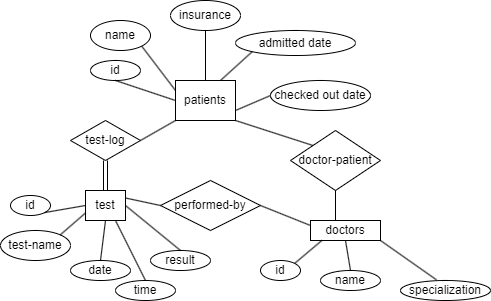

The diagram above was exported from draw.io. Its source (the exported page's mxGraphModel, read from the mxfile embedded in the PNG):
<mxGraphModel dx="1034" dy="446" grid="1" gridSize="10" guides="1" tooltips="1" connect="1" arrows="1" fold="1" page="1" pageScale="1" pageWidth="850" pageHeight="1100" math="0" shadow="0">
  <root>
    <mxCell id="0" />
    <mxCell id="1" parent="0" />
    <mxCell id="AIbwYdlbAgwa5cJs_QJs-1" value="patients" style="rounded=0;whiteSpace=wrap;html=1;" parent="1" vertex="1">
      <mxGeometry x="345" y="100" width="60" height="40" as="geometry" />
    </mxCell>
    <mxCell id="bXzwXOr082gfyG161su8-1" value="name" style="ellipse;whiteSpace=wrap;html=1;" parent="1" vertex="1">
      <mxGeometry x="260" y="40" width="60" height="30" as="geometry" />
    </mxCell>
    <mxCell id="bXzwXOr082gfyG161su8-2" value="insurance" style="ellipse;whiteSpace=wrap;html=1;" parent="1" vertex="1">
      <mxGeometry x="340" y="20" width="70" height="30" as="geometry" />
    </mxCell>
    <mxCell id="bXzwXOr082gfyG161su8-3" value="id" style="ellipse;whiteSpace=wrap;html=1;" parent="1" vertex="1">
      <mxGeometry x="260" y="80" width="50" height="20" as="geometry" />
    </mxCell>
    <mxCell id="bXzwXOr082gfyG161su8-4" value="admitted date" style="ellipse;whiteSpace=wrap;html=1;" parent="1" vertex="1">
      <mxGeometry x="405" y="50" width="120" height="25" as="geometry" />
    </mxCell>
    <mxCell id="bXzwXOr082gfyG161su8-5" value="checked out date" style="ellipse;whiteSpace=wrap;html=1;" parent="1" vertex="1">
      <mxGeometry x="440" y="100" width="100" height="30" as="geometry" />
    </mxCell>
    <mxCell id="bXzwXOr082gfyG161su8-8" value="" style="endArrow=none;html=1;rounded=0;entryX=0.5;entryY=1;entryDx=0;entryDy=0;exitX=0;exitY=0.5;exitDx=0;exitDy=0;" parent="1" source="AIbwYdlbAgwa5cJs_QJs-1" target="bXzwXOr082gfyG161su8-3" edge="1">
      <mxGeometry width="50" height="50" relative="1" as="geometry">
        <mxPoint x="340" y="120" as="sourcePoint" />
        <mxPoint x="430" y="200" as="targetPoint" />
      </mxGeometry>
    </mxCell>
    <mxCell id="bXzwXOr082gfyG161su8-9" value="" style="endArrow=none;html=1;rounded=0;entryX=1;entryY=1;entryDx=0;entryDy=0;exitX=0;exitY=0.25;exitDx=0;exitDy=0;" parent="1" source="AIbwYdlbAgwa5cJs_QJs-1" target="bXzwXOr082gfyG161su8-1" edge="1">
      <mxGeometry width="50" height="50" relative="1" as="geometry">
        <mxPoint x="380" y="250" as="sourcePoint" />
        <mxPoint x="430" y="200" as="targetPoint" />
      </mxGeometry>
    </mxCell>
    <mxCell id="bXzwXOr082gfyG161su8-11" value="" style="endArrow=none;html=1;rounded=0;entryX=0.5;entryY=1;entryDx=0;entryDy=0;" parent="1" target="bXzwXOr082gfyG161su8-2" edge="1">
      <mxGeometry width="50" height="50" relative="1" as="geometry">
        <mxPoint x="375" y="100" as="sourcePoint" />
        <mxPoint x="430" y="200" as="targetPoint" />
      </mxGeometry>
    </mxCell>
    <mxCell id="bXzwXOr082gfyG161su8-12" value="" style="endArrow=none;html=1;rounded=0;entryX=0;entryY=1;entryDx=0;entryDy=0;exitX=0.75;exitY=0;exitDx=0;exitDy=0;" parent="1" source="AIbwYdlbAgwa5cJs_QJs-1" target="bXzwXOr082gfyG161su8-4" edge="1">
      <mxGeometry width="50" height="50" relative="1" as="geometry">
        <mxPoint x="380" y="240" as="sourcePoint" />
        <mxPoint x="430" y="190" as="targetPoint" />
      </mxGeometry>
    </mxCell>
    <mxCell id="bXzwXOr082gfyG161su8-13" value="" style="endArrow=none;html=1;rounded=0;entryX=0;entryY=0.5;entryDx=0;entryDy=0;exitX=1;exitY=0.75;exitDx=0;exitDy=0;" parent="1" source="AIbwYdlbAgwa5cJs_QJs-1" target="bXzwXOr082gfyG161su8-5" edge="1">
      <mxGeometry width="50" height="50" relative="1" as="geometry">
        <mxPoint x="380" y="240" as="sourcePoint" />
        <mxPoint x="430" y="190" as="targetPoint" />
      </mxGeometry>
    </mxCell>
    <mxCell id="uQb0enBN71c_TsUxO5Iz-1" value="doctor-patient" style="rhombus;whiteSpace=wrap;html=1;" parent="1" vertex="1">
      <mxGeometry x="460" y="150" width="90" height="60" as="geometry" />
    </mxCell>
    <mxCell id="uQb0enBN71c_TsUxO5Iz-2" value="doctors" style="rounded=0;whiteSpace=wrap;html=1;" parent="1" vertex="1">
      <mxGeometry x="480" y="240" width="70" height="20" as="geometry" />
    </mxCell>
    <mxCell id="uQb0enBN71c_TsUxO5Iz-3" value="id" style="ellipse;whiteSpace=wrap;html=1;" parent="1" vertex="1">
      <mxGeometry x="430" y="280" width="40" height="20" as="geometry" />
    </mxCell>
    <mxCell id="uQb0enBN71c_TsUxO5Iz-4" value="name" style="ellipse;whiteSpace=wrap;html=1;" parent="1" vertex="1">
      <mxGeometry x="490" y="290" width="60" height="20" as="geometry" />
    </mxCell>
    <mxCell id="uQb0enBN71c_TsUxO5Iz-5" value="specialization" style="ellipse;whiteSpace=wrap;html=1;" parent="1" vertex="1">
      <mxGeometry x="570" y="300" width="90" height="20" as="geometry" />
    </mxCell>
    <mxCell id="uQb0enBN71c_TsUxO5Iz-6" value="" style="endArrow=none;html=1;rounded=0;entryX=1;entryY=1;entryDx=0;entryDy=0;exitX=0;exitY=0;exitDx=0;exitDy=0;" parent="1" source="uQb0enBN71c_TsUxO5Iz-1" target="AIbwYdlbAgwa5cJs_QJs-1" edge="1">
      <mxGeometry width="50" height="50" relative="1" as="geometry">
        <mxPoint x="380" y="260" as="sourcePoint" />
        <mxPoint x="430" y="210" as="targetPoint" />
      </mxGeometry>
    </mxCell>
    <mxCell id="uQb0enBN71c_TsUxO5Iz-7" value="" style="endArrow=none;html=1;rounded=0;entryX=0.5;entryY=1;entryDx=0;entryDy=0;" parent="1" target="uQb0enBN71c_TsUxO5Iz-1" edge="1">
      <mxGeometry width="50" height="50" relative="1" as="geometry">
        <mxPoint x="505" y="240" as="sourcePoint" />
        <mxPoint x="430" y="210" as="targetPoint" />
      </mxGeometry>
    </mxCell>
    <mxCell id="uQb0enBN71c_TsUxO5Iz-8" value="" style="endArrow=none;html=1;rounded=0;entryX=0.162;entryY=1;entryDx=0;entryDy=0;entryPerimeter=0;exitX=1;exitY=0;exitDx=0;exitDy=0;" parent="1" source="uQb0enBN71c_TsUxO5Iz-3" target="uQb0enBN71c_TsUxO5Iz-2" edge="1">
      <mxGeometry width="50" height="50" relative="1" as="geometry">
        <mxPoint x="380" y="260" as="sourcePoint" />
        <mxPoint x="430" y="210" as="targetPoint" />
      </mxGeometry>
    </mxCell>
    <mxCell id="uQb0enBN71c_TsUxO5Iz-10" value="" style="endArrow=none;html=1;rounded=0;entryX=0.5;entryY=1;entryDx=0;entryDy=0;exitX=0.5;exitY=0;exitDx=0;exitDy=0;" parent="1" source="uQb0enBN71c_TsUxO5Iz-4" target="uQb0enBN71c_TsUxO5Iz-2" edge="1">
      <mxGeometry width="50" height="50" relative="1" as="geometry">
        <mxPoint x="380" y="260" as="sourcePoint" />
        <mxPoint x="430" y="210" as="targetPoint" />
      </mxGeometry>
    </mxCell>
    <mxCell id="uQb0enBN71c_TsUxO5Iz-11" value="" style="endArrow=none;html=1;rounded=0;entryX=1;entryY=1;entryDx=0;entryDy=0;exitX=0.4;exitY=-0.033;exitDx=0;exitDy=0;exitPerimeter=0;" parent="1" source="uQb0enBN71c_TsUxO5Iz-5" target="uQb0enBN71c_TsUxO5Iz-2" edge="1">
      <mxGeometry width="50" height="50" relative="1" as="geometry">
        <mxPoint x="380" y="260" as="sourcePoint" />
        <mxPoint x="430" y="210" as="targetPoint" />
      </mxGeometry>
    </mxCell>
    <mxCell id="uQb0enBN71c_TsUxO5Iz-12" value="test-log" style="rhombus;whiteSpace=wrap;html=1;" parent="1" vertex="1">
      <mxGeometry x="240" y="140" width="70" height="40" as="geometry" />
    </mxCell>
    <mxCell id="uQb0enBN71c_TsUxO5Iz-13" value="test" style="rounded=0;whiteSpace=wrap;html=1;" parent="1" vertex="1">
      <mxGeometry x="255" y="210" width="40" height="30" as="geometry" />
    </mxCell>
    <mxCell id="uQb0enBN71c_TsUxO5Iz-14" value="id" style="ellipse;whiteSpace=wrap;html=1;" parent="1" vertex="1">
      <mxGeometry x="180" y="215" width="40" height="20" as="geometry" />
    </mxCell>
    <mxCell id="uQb0enBN71c_TsUxO5Iz-15" value="test-name" style="ellipse;whiteSpace=wrap;html=1;" parent="1" vertex="1">
      <mxGeometry x="170" y="250" width="70" height="30" as="geometry" />
    </mxCell>
    <mxCell id="uQb0enBN71c_TsUxO5Iz-16" value="date" style="ellipse;whiteSpace=wrap;html=1;" parent="1" vertex="1">
      <mxGeometry x="240" y="280" width="60" height="20" as="geometry" />
    </mxCell>
    <mxCell id="uQb0enBN71c_TsUxO5Iz-17" value="time" style="ellipse;whiteSpace=wrap;html=1;" parent="1" vertex="1">
      <mxGeometry x="285" y="300" width="60" height="20" as="geometry" />
    </mxCell>
    <mxCell id="uQb0enBN71c_TsUxO5Iz-18" value="result" style="ellipse;whiteSpace=wrap;html=1;" parent="1" vertex="1">
      <mxGeometry x="320" y="270" width="60" height="20" as="geometry" />
    </mxCell>
    <mxCell id="uQb0enBN71c_TsUxO5Iz-19" value="" style="endArrow=none;html=1;rounded=0;entryX=0;entryY=1;entryDx=0;entryDy=0;exitX=1;exitY=0.5;exitDx=0;exitDy=0;" parent="1" source="uQb0enBN71c_TsUxO5Iz-12" target="AIbwYdlbAgwa5cJs_QJs-1" edge="1">
      <mxGeometry width="50" height="50" relative="1" as="geometry">
        <mxPoint x="380" y="260" as="sourcePoint" />
        <mxPoint x="430" y="210" as="targetPoint" />
      </mxGeometry>
    </mxCell>
    <mxCell id="uQb0enBN71c_TsUxO5Iz-22" value="" style="shape=link;html=1;rounded=0;exitX=0.5;exitY=1;exitDx=0;exitDy=0;entryX=0.5;entryY=0;entryDx=0;entryDy=0;" parent="1" source="uQb0enBN71c_TsUxO5Iz-12" target="uQb0enBN71c_TsUxO5Iz-13" edge="1">
      <mxGeometry width="100" relative="1" as="geometry">
        <mxPoint x="360" y="230" as="sourcePoint" />
        <mxPoint x="460" y="230" as="targetPoint" />
      </mxGeometry>
    </mxCell>
    <mxCell id="uQb0enBN71c_TsUxO5Iz-23" value="" style="endArrow=none;html=1;rounded=0;entryX=0;entryY=0.5;entryDx=0;entryDy=0;exitX=1;exitY=1;exitDx=0;exitDy=0;" parent="1" source="uQb0enBN71c_TsUxO5Iz-14" target="uQb0enBN71c_TsUxO5Iz-13" edge="1">
      <mxGeometry width="50" height="50" relative="1" as="geometry">
        <mxPoint x="380" y="260" as="sourcePoint" />
        <mxPoint x="430" y="210" as="targetPoint" />
      </mxGeometry>
    </mxCell>
    <mxCell id="uQb0enBN71c_TsUxO5Iz-24" value="" style="endArrow=none;html=1;rounded=0;entryX=0;entryY=0.75;entryDx=0;entryDy=0;exitX=1;exitY=0;exitDx=0;exitDy=0;" parent="1" source="uQb0enBN71c_TsUxO5Iz-15" target="uQb0enBN71c_TsUxO5Iz-13" edge="1">
      <mxGeometry width="50" height="50" relative="1" as="geometry">
        <mxPoint x="380" y="260" as="sourcePoint" />
        <mxPoint x="430" y="210" as="targetPoint" />
      </mxGeometry>
    </mxCell>
    <mxCell id="uQb0enBN71c_TsUxO5Iz-25" value="" style="endArrow=none;html=1;rounded=0;entryX=0.5;entryY=1;entryDx=0;entryDy=0;exitX=0.5;exitY=0;exitDx=0;exitDy=0;" parent="1" source="uQb0enBN71c_TsUxO5Iz-16" target="uQb0enBN71c_TsUxO5Iz-13" edge="1">
      <mxGeometry width="50" height="50" relative="1" as="geometry">
        <mxPoint x="380" y="260" as="sourcePoint" />
        <mxPoint x="430" y="210" as="targetPoint" />
      </mxGeometry>
    </mxCell>
    <mxCell id="uQb0enBN71c_TsUxO5Iz-26" value="" style="endArrow=none;html=1;rounded=0;exitX=0.75;exitY=1;exitDx=0;exitDy=0;entryX=0.5;entryY=0;entryDx=0;entryDy=0;" parent="1" source="uQb0enBN71c_TsUxO5Iz-13" target="uQb0enBN71c_TsUxO5Iz-17" edge="1">
      <mxGeometry width="50" height="50" relative="1" as="geometry">
        <mxPoint x="380" y="260" as="sourcePoint" />
        <mxPoint x="430" y="210" as="targetPoint" />
      </mxGeometry>
    </mxCell>
    <mxCell id="uQb0enBN71c_TsUxO5Iz-27" value="" style="endArrow=none;html=1;rounded=0;entryX=1;entryY=0.5;entryDx=0;entryDy=0;exitX=0.5;exitY=0;exitDx=0;exitDy=0;" parent="1" source="uQb0enBN71c_TsUxO5Iz-18" target="uQb0enBN71c_TsUxO5Iz-13" edge="1">
      <mxGeometry width="50" height="50" relative="1" as="geometry">
        <mxPoint x="380" y="260" as="sourcePoint" />
        <mxPoint x="430" y="210" as="targetPoint" />
      </mxGeometry>
    </mxCell>
    <mxCell id="uQb0enBN71c_TsUxO5Iz-28" value="performed-by" style="rhombus;whiteSpace=wrap;html=1;" parent="1" vertex="1">
      <mxGeometry x="330" y="200" width="100" height="50" as="geometry" />
    </mxCell>
    <mxCell id="uQb0enBN71c_TsUxO5Iz-29" value="" style="endArrow=none;html=1;rounded=0;entryX=0;entryY=0.25;entryDx=0;entryDy=0;exitX=1;exitY=0.5;exitDx=0;exitDy=0;" parent="1" source="uQb0enBN71c_TsUxO5Iz-28" target="uQb0enBN71c_TsUxO5Iz-2" edge="1">
      <mxGeometry width="50" height="50" relative="1" as="geometry">
        <mxPoint x="380" y="260" as="sourcePoint" />
        <mxPoint x="430" y="210" as="targetPoint" />
      </mxGeometry>
    </mxCell>
    <mxCell id="uQb0enBN71c_TsUxO5Iz-30" value="" style="endArrow=none;html=1;rounded=0;entryX=0;entryY=0.5;entryDx=0;entryDy=0;exitX=1;exitY=0.25;exitDx=0;exitDy=0;" parent="1" source="uQb0enBN71c_TsUxO5Iz-13" target="uQb0enBN71c_TsUxO5Iz-28" edge="1">
      <mxGeometry width="50" height="50" relative="1" as="geometry">
        <mxPoint x="380" y="260" as="sourcePoint" />
        <mxPoint x="430" y="210" as="targetPoint" />
      </mxGeometry>
    </mxCell>
  </root>
</mxGraphModel>